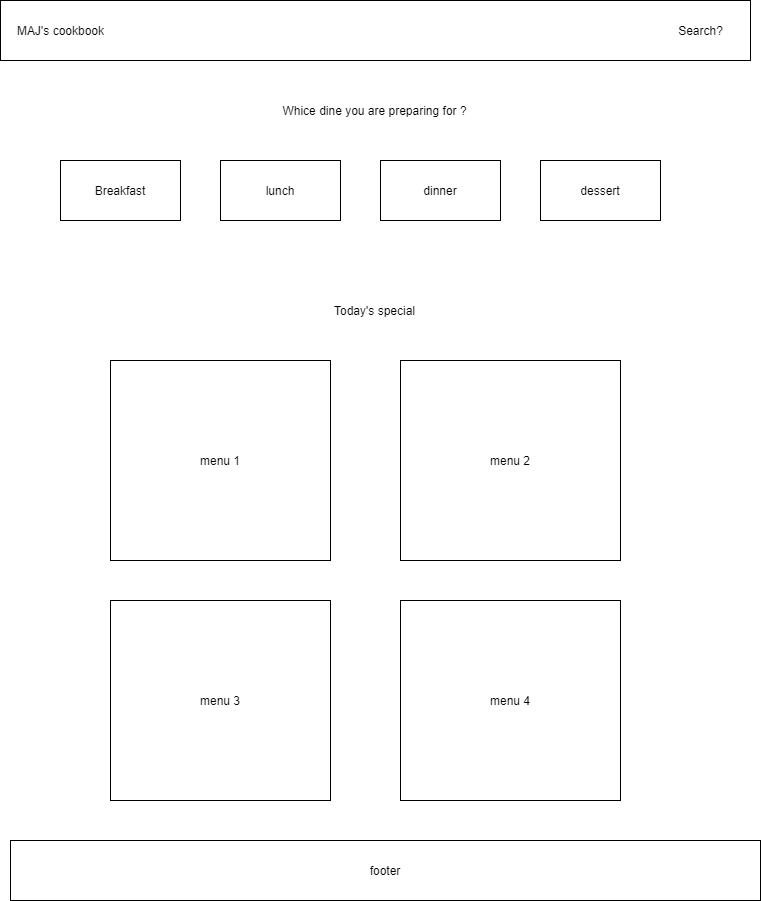

The diagram above was exported from draw.io. Its source (the exported page's mxGraphModel, read from the mxfile embedded in the PNG):
<mxGraphModel dx="1164" dy="828" grid="1" gridSize="10" guides="1" tooltips="1" connect="1" arrows="1" fold="1" page="1" pageScale="1" pageWidth="827" pageHeight="1169" math="0" shadow="0">
  <root>
    <mxCell id="0" />
    <mxCell id="1" parent="0" />
    <mxCell id="2" value="" style="whiteSpace=wrap;html=1;" vertex="1" parent="1">
      <mxGeometry x="40" width="750" height="60" as="geometry" />
    </mxCell>
    <mxCell id="3" value="MAJ's cookbook" style="text;html=1;align=center;verticalAlign=middle;resizable=0;points=[];autosize=1;" vertex="1" parent="1">
      <mxGeometry x="50" y="20" width="100" height="20" as="geometry" />
    </mxCell>
    <mxCell id="4" value="Search?" style="text;html=1;align=center;verticalAlign=middle;resizable=0;points=[];autosize=1;" vertex="1" parent="1">
      <mxGeometry x="710" y="20" width="60" height="20" as="geometry" />
    </mxCell>
    <mxCell id="5" value="Whice dine you are preparing for ?" style="text;html=1;align=center;verticalAlign=middle;resizable=0;points=[];autosize=1;" vertex="1" parent="1">
      <mxGeometry x="314" y="100" width="200" height="20" as="geometry" />
    </mxCell>
    <mxCell id="7" value="Breakfast" style="whiteSpace=wrap;html=1;" vertex="1" parent="1">
      <mxGeometry x="100" y="160" width="120" height="60" as="geometry" />
    </mxCell>
    <mxCell id="8" value="lunch" style="whiteSpace=wrap;html=1;" vertex="1" parent="1">
      <mxGeometry x="260" y="160" width="120" height="60" as="geometry" />
    </mxCell>
    <mxCell id="9" value="dinner" style="whiteSpace=wrap;html=1;" vertex="1" parent="1">
      <mxGeometry x="420" y="160" width="120" height="60" as="geometry" />
    </mxCell>
    <mxCell id="10" value="dessert" style="whiteSpace=wrap;html=1;" vertex="1" parent="1">
      <mxGeometry x="580" y="160" width="120" height="60" as="geometry" />
    </mxCell>
    <mxCell id="11" value="Today's special" style="text;html=1;align=center;verticalAlign=middle;resizable=0;points=[];autosize=1;" vertex="1" parent="1">
      <mxGeometry x="364" y="300" width="100" height="20" as="geometry" />
    </mxCell>
    <mxCell id="12" value="menu 1" style="whiteSpace=wrap;html=1;" vertex="1" parent="1">
      <mxGeometry x="150" y="360" width="220" height="200" as="geometry" />
    </mxCell>
    <mxCell id="13" value="menu 2" style="whiteSpace=wrap;html=1;" vertex="1" parent="1">
      <mxGeometry x="440" y="360" width="220" height="200" as="geometry" />
    </mxCell>
    <mxCell id="14" value="menu 3" style="whiteSpace=wrap;html=1;" vertex="1" parent="1">
      <mxGeometry x="150" y="600" width="220" height="200" as="geometry" />
    </mxCell>
    <mxCell id="15" value="menu 4" style="whiteSpace=wrap;html=1;" vertex="1" parent="1">
      <mxGeometry x="440" y="600" width="220" height="200" as="geometry" />
    </mxCell>
    <mxCell id="18" value="footer" style="whiteSpace=wrap;html=1;" vertex="1" parent="1">
      <mxGeometry x="50" y="840" width="750" height="60" as="geometry" />
    </mxCell>
  </root>
</mxGraphModel>